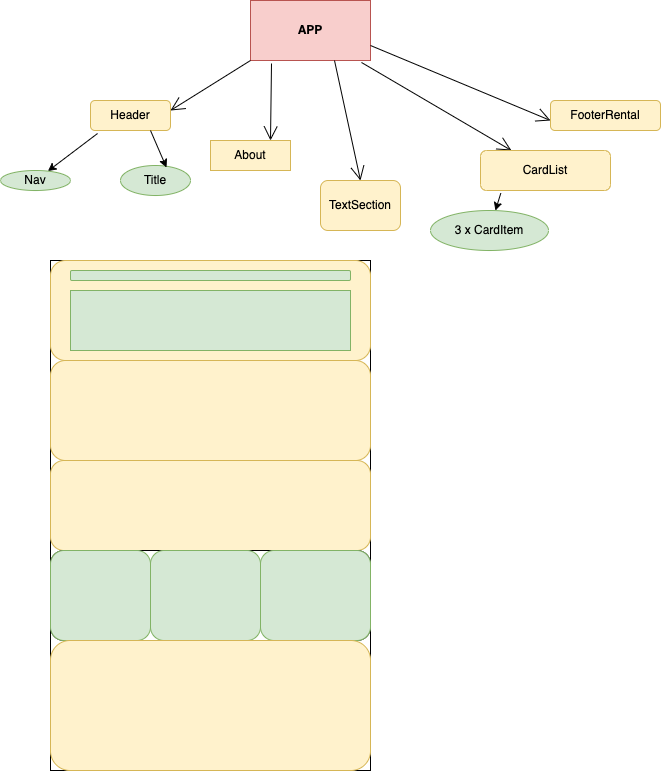

The diagram above was exported from draw.io. Its source (the exported page's mxGraphModel, read from the mxfile embedded in the PNG):
<mxGraphModel dx="841" dy="526" grid="1" gridSize="10" guides="1" tooltips="1" connect="1" arrows="1" fold="1" page="1" pageScale="1" pageWidth="827" pageHeight="1169" math="0" shadow="0">
  <root>
    <mxCell id="0" />
    <mxCell id="1" parent="0" />
    <mxCell id="gXd6Gatw6s1RKlNA36gI-1" value="&lt;b&gt;APP&lt;/b&gt;" style="whiteSpace=wrap;html=1;fillColor=#f8cecc;strokeColor=#b85450;" vertex="1" parent="1">
      <mxGeometry x="280" y="30" width="120" height="60" as="geometry" />
    </mxCell>
    <mxCell id="gXd6Gatw6s1RKlNA36gI-2" value="" style="endArrow=open;endFill=1;endSize=12;html=1;rounded=0;exitX=0;exitY=1;exitDx=0;exitDy=0;" edge="1" parent="1" source="gXd6Gatw6s1RKlNA36gI-1">
      <mxGeometry width="160" relative="1" as="geometry">
        <mxPoint x="300" y="210" as="sourcePoint" />
        <mxPoint x="200" y="140" as="targetPoint" />
      </mxGeometry>
    </mxCell>
    <mxCell id="gXd6Gatw6s1RKlNA36gI-3" value="" style="endArrow=open;endFill=1;endSize=12;html=1;rounded=0;exitX=0.175;exitY=1.05;exitDx=0;exitDy=0;exitPerimeter=0;" edge="1" parent="1" source="gXd6Gatw6s1RKlNA36gI-1">
      <mxGeometry width="160" relative="1" as="geometry">
        <mxPoint x="300" y="210" as="sourcePoint" />
        <mxPoint x="300" y="170" as="targetPoint" />
      </mxGeometry>
    </mxCell>
    <mxCell id="gXd6Gatw6s1RKlNA36gI-5" value="" style="endArrow=open;endFill=1;endSize=12;html=1;rounded=0;exitX=0.7;exitY=1;exitDx=0;exitDy=0;exitPerimeter=0;entryX=0.5;entryY=0;entryDx=0;entryDy=0;" edge="1" parent="1" source="gXd6Gatw6s1RKlNA36gI-1" target="gXd6Gatw6s1RKlNA36gI-11">
      <mxGeometry width="160" relative="1" as="geometry">
        <mxPoint x="300" y="210" as="sourcePoint" />
        <mxPoint x="400" y="160" as="targetPoint" />
      </mxGeometry>
    </mxCell>
    <mxCell id="gXd6Gatw6s1RKlNA36gI-6" value="" style="endArrow=open;endFill=1;endSize=12;html=1;rounded=0;exitX=0.925;exitY=1.033;exitDx=0;exitDy=0;exitPerimeter=0;" edge="1" parent="1" source="gXd6Gatw6s1RKlNA36gI-1" target="gXd6Gatw6s1RKlNA36gI-12">
      <mxGeometry width="160" relative="1" as="geometry">
        <mxPoint x="300" y="210" as="sourcePoint" />
        <mxPoint x="560" y="200" as="targetPoint" />
      </mxGeometry>
    </mxCell>
    <mxCell id="gXd6Gatw6s1RKlNA36gI-7" value="" style="endArrow=open;endFill=1;endSize=12;html=1;rounded=0;exitX=1;exitY=0.75;exitDx=0;exitDy=0;" edge="1" parent="1" source="gXd6Gatw6s1RKlNA36gI-1">
      <mxGeometry width="160" relative="1" as="geometry">
        <mxPoint x="300" y="210" as="sourcePoint" />
        <mxPoint x="580" y="150" as="targetPoint" />
      </mxGeometry>
    </mxCell>
    <mxCell id="gXd6Gatw6s1RKlNA36gI-8" value="Header" style="rounded=1;whiteSpace=wrap;html=1;fillColor=#fff2cc;strokeColor=#d6b656;" vertex="1" parent="1">
      <mxGeometry x="120" y="130" width="80" height="30" as="geometry" />
    </mxCell>
    <mxCell id="gXd6Gatw6s1RKlNA36gI-11" value="TextSection" style="rounded=1;whiteSpace=wrap;html=1;fillColor=#fff2cc;strokeColor=#d6b656;" vertex="1" parent="1">
      <mxGeometry x="350" y="210" width="80" height="50" as="geometry" />
    </mxCell>
    <mxCell id="gXd6Gatw6s1RKlNA36gI-12" value="CardList" style="rounded=1;whiteSpace=wrap;html=1;fillColor=#fff2cc;strokeColor=#d6b656;direction=south;" vertex="1" parent="1">
      <mxGeometry x="510" y="180" width="130" height="40" as="geometry" />
    </mxCell>
    <mxCell id="gXd6Gatw6s1RKlNA36gI-13" value="FooterRental" style="rounded=1;whiteSpace=wrap;html=1;fillColor=#fff2cc;strokeColor=#d6b656;" vertex="1" parent="1">
      <mxGeometry x="580" y="130" width="110" height="30" as="geometry" />
    </mxCell>
    <mxCell id="gXd6Gatw6s1RKlNA36gI-14" value="" style="endArrow=classic;html=1;rounded=0;exitX=1.069;exitY=0.844;exitDx=0;exitDy=0;exitPerimeter=0;" edge="1" parent="1" source="gXd6Gatw6s1RKlNA36gI-12" target="gXd6Gatw6s1RKlNA36gI-15">
      <mxGeometry width="50" height="50" relative="1" as="geometry">
        <mxPoint x="350" y="230" as="sourcePoint" />
        <mxPoint x="518" y="280" as="targetPoint" />
      </mxGeometry>
    </mxCell>
    <mxCell id="gXd6Gatw6s1RKlNA36gI-15" value="3 x CardItem" style="ellipse;whiteSpace=wrap;html=1;fillColor=#d5e8d4;strokeColor=#82b366;" vertex="1" parent="1">
      <mxGeometry x="460" y="240" width="118" height="40" as="geometry" />
    </mxCell>
    <mxCell id="gXd6Gatw6s1RKlNA36gI-16" value="" style="endArrow=classic;html=1;rounded=0;exitX=0.088;exitY=1.1;exitDx=0;exitDy=0;exitPerimeter=0;" edge="1" parent="1" source="gXd6Gatw6s1RKlNA36gI-8" target="gXd6Gatw6s1RKlNA36gI-17">
      <mxGeometry width="50" height="50" relative="1" as="geometry">
        <mxPoint x="350" y="230" as="sourcePoint" />
        <mxPoint x="100" y="200" as="targetPoint" />
      </mxGeometry>
    </mxCell>
    <mxCell id="gXd6Gatw6s1RKlNA36gI-17" value="Nav" style="ellipse;whiteSpace=wrap;html=1;fillColor=#d5e8d4;strokeColor=#82b366;" vertex="1" parent="1">
      <mxGeometry x="30" y="200" width="70" height="20" as="geometry" />
    </mxCell>
    <mxCell id="gXd6Gatw6s1RKlNA36gI-31" value="About&lt;br&gt;" style="rounded=0;whiteSpace=wrap;html=1;fillColor=#fff2cc;strokeColor=#d6b656;" vertex="1" parent="1">
      <mxGeometry x="240" y="170" width="80" height="30" as="geometry" />
    </mxCell>
    <mxCell id="gXd6Gatw6s1RKlNA36gI-33" value="Title&lt;br&gt;" style="ellipse;whiteSpace=wrap;html=1;fillColor=#d5e8d4;strokeColor=#82b366;" vertex="1" parent="1">
      <mxGeometry x="150" y="195" width="70" height="30" as="geometry" />
    </mxCell>
    <mxCell id="gXd6Gatw6s1RKlNA36gI-34" value="" style="endArrow=classic;html=1;rounded=0;exitX=0.75;exitY=1;exitDx=0;exitDy=0;entryX=0.657;entryY=0.067;entryDx=0;entryDy=0;entryPerimeter=0;" edge="1" parent="1" source="gXd6Gatw6s1RKlNA36gI-8" target="gXd6Gatw6s1RKlNA36gI-33">
      <mxGeometry width="50" height="50" relative="1" as="geometry">
        <mxPoint x="240" y="250" as="sourcePoint" />
        <mxPoint x="290" y="200" as="targetPoint" />
      </mxGeometry>
    </mxCell>
    <mxCell id="gXd6Gatw6s1RKlNA36gI-36" value="" style="rounded=0;whiteSpace=wrap;html=1;" vertex="1" parent="1">
      <mxGeometry x="80" y="290" width="320" height="510" as="geometry" />
    </mxCell>
    <mxCell id="gXd6Gatw6s1RKlNA36gI-37" value="" style="rounded=1;whiteSpace=wrap;html=1;fillColor=#fff2cc;strokeColor=#d6b656;" vertex="1" parent="1">
      <mxGeometry x="80" y="290" width="320" height="100" as="geometry" />
    </mxCell>
    <mxCell id="gXd6Gatw6s1RKlNA36gI-38" value="" style="rounded=1;whiteSpace=wrap;html=1;fillColor=#d5e8d4;strokeColor=#82b366;" vertex="1" parent="1">
      <mxGeometry x="100" y="300" width="280" height="10" as="geometry" />
    </mxCell>
    <mxCell id="gXd6Gatw6s1RKlNA36gI-39" value="" style="rounded=0;whiteSpace=wrap;html=1;fillColor=#d5e8d4;strokeColor=#82b366;" vertex="1" parent="1">
      <mxGeometry x="100" y="320" width="280" height="60" as="geometry" />
    </mxCell>
    <mxCell id="gXd6Gatw6s1RKlNA36gI-40" value="" style="rounded=1;whiteSpace=wrap;html=1;fillColor=#fff2cc;strokeColor=#d6b656;" vertex="1" parent="1">
      <mxGeometry x="80" y="390" width="320" height="100" as="geometry" />
    </mxCell>
    <mxCell id="gXd6Gatw6s1RKlNA36gI-41" value="" style="rounded=1;whiteSpace=wrap;html=1;fillColor=#fff2cc;strokeColor=#d6b656;" vertex="1" parent="1">
      <mxGeometry x="80" y="490" width="320" height="90" as="geometry" />
    </mxCell>
    <mxCell id="gXd6Gatw6s1RKlNA36gI-42" value="" style="rounded=1;whiteSpace=wrap;html=1;" vertex="1" parent="1">
      <mxGeometry x="80" y="580" width="320" height="90" as="geometry" />
    </mxCell>
    <mxCell id="gXd6Gatw6s1RKlNA36gI-43" value="" style="rounded=1;whiteSpace=wrap;html=1;fillColor=#d5e8d4;strokeColor=#82b366;" vertex="1" parent="1">
      <mxGeometry x="80" y="580" width="100" height="90" as="geometry" />
    </mxCell>
    <mxCell id="gXd6Gatw6s1RKlNA36gI-44" value="" style="rounded=1;whiteSpace=wrap;html=1;fillColor=#d5e8d4;strokeColor=#82b366;" vertex="1" parent="1">
      <mxGeometry x="180" y="580" width="110" height="90" as="geometry" />
    </mxCell>
    <mxCell id="gXd6Gatw6s1RKlNA36gI-45" value="" style="rounded=1;whiteSpace=wrap;html=1;fillColor=#d5e8d4;strokeColor=#82b366;" vertex="1" parent="1">
      <mxGeometry x="290" y="580" width="110" height="90" as="geometry" />
    </mxCell>
    <mxCell id="gXd6Gatw6s1RKlNA36gI-46" value="" style="rounded=1;whiteSpace=wrap;html=1;fillColor=#fff2cc;strokeColor=#d6b656;" vertex="1" parent="1">
      <mxGeometry x="80" y="670" width="320" height="130" as="geometry" />
    </mxCell>
  </root>
</mxGraphModel>